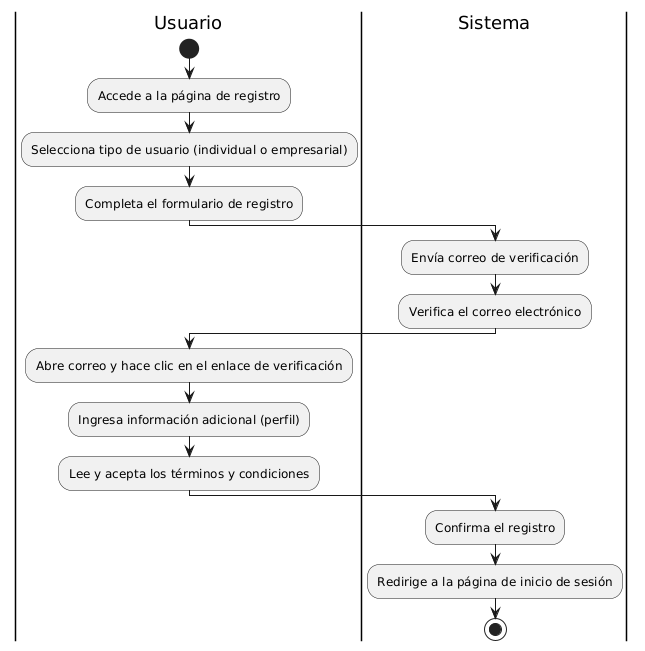

The diagram above was rendered by PlantUML. Its source (embedded in the PNG):
@startuml
|Usuario|
start
:Accede a la página de registro;
:Selecciona tipo de usuario (individual o empresarial);
:Completa el formulario de registro;

|Sistema|
:Envía correo de verificación;
:Verifica el correo electrónico;

|Usuario|
:Abre correo y hace clic en el enlace de verificación;
:Ingresa información adicional (perfil);
:Lee y acepta los términos y condiciones;

|Sistema|
:Confirma el registro;
:Redirige a la página de inicio de sesión;
stop
@enduml